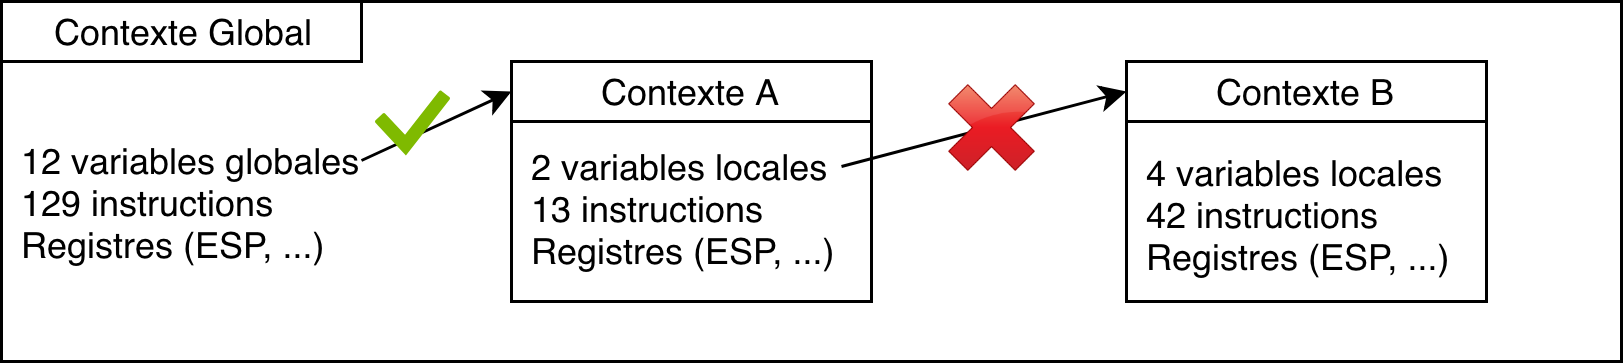

The diagram above was exported from draw.io. Its source (the exported page's mxGraphModel, read from the mxfile embedded in the PNG):
<mxGraphModel dx="738" dy="505" grid="1" gridSize="10" guides="1" tooltips="1" connect="1" arrows="1" fold="1" page="1" pageScale="1" pageWidth="827" pageHeight="1169" math="0" shadow="0">
  <root>
    <mxCell id="0" />
    <mxCell id="1" parent="0" />
    <mxCell id="yjf1nJCclEHqCclhS205-9" value="" style="rounded=0;whiteSpace=wrap;html=1;strokeColor=#000000;align=left;" vertex="1" parent="1">
      <mxGeometry x="130" y="110" width="540" height="120" as="geometry" />
    </mxCell>
    <mxCell id="yjf1nJCclEHqCclhS205-4" value="" style="group" vertex="1" connectable="0" parent="1">
      <mxGeometry x="300" y="130" width="120" height="80" as="geometry" />
    </mxCell>
    <mxCell id="yjf1nJCclEHqCclhS205-1" value="" style="rounded=0;whiteSpace=wrap;html=1;" vertex="1" parent="yjf1nJCclEHqCclhS205-4">
      <mxGeometry width="120" height="80" as="geometry" />
    </mxCell>
    <mxCell id="yjf1nJCclEHqCclhS205-2" value="Contexte A" style="text;html=1;strokeColor=#000000;fillColor=none;align=center;verticalAlign=middle;whiteSpace=wrap;rounded=0;" vertex="1" parent="yjf1nJCclEHqCclhS205-4">
      <mxGeometry width="120" height="20" as="geometry" />
    </mxCell>
    <mxCell id="yjf1nJCclEHqCclhS205-3" value="2 variables locales&lt;br&gt;13 instructions&lt;br&gt;Registres (ESP, ...)&lt;br&gt;" style="text;html=1;strokeColor=none;fillColor=none;align=left;verticalAlign=top;whiteSpace=wrap;rounded=0;" vertex="1" parent="yjf1nJCclEHqCclhS205-4">
      <mxGeometry x="5" y="22" width="105" height="50" as="geometry" />
    </mxCell>
    <mxCell id="yjf1nJCclEHqCclhS205-5" value="" style="group" vertex="1" connectable="0" parent="1">
      <mxGeometry x="505" y="130" width="120" height="80" as="geometry" />
    </mxCell>
    <mxCell id="yjf1nJCclEHqCclhS205-6" value="" style="rounded=0;whiteSpace=wrap;html=1;" vertex="1" parent="yjf1nJCclEHqCclhS205-5">
      <mxGeometry width="120" height="80" as="geometry" />
    </mxCell>
    <mxCell id="yjf1nJCclEHqCclhS205-7" value="Contexte B" style="text;html=1;strokeColor=#000000;fillColor=none;align=center;verticalAlign=middle;whiteSpace=wrap;rounded=0;" vertex="1" parent="yjf1nJCclEHqCclhS205-5">
      <mxGeometry width="120" height="20" as="geometry" />
    </mxCell>
    <mxCell id="yjf1nJCclEHqCclhS205-8" value="4 variables locales&lt;br&gt;42 instructions&lt;br&gt;Registres (ESP, ...)&lt;br&gt;" style="text;html=1;strokeColor=none;fillColor=none;align=left;verticalAlign=top;whiteSpace=wrap;rounded=0;" vertex="1" parent="yjf1nJCclEHqCclhS205-5">
      <mxGeometry x="5" y="24" width="110" height="50" as="geometry" />
    </mxCell>
    <mxCell id="yjf1nJCclEHqCclhS205-14" value="Contexte Global" style="text;html=1;strokeColor=#000000;fillColor=none;align=center;verticalAlign=middle;whiteSpace=wrap;rounded=0;" vertex="1" parent="1">
      <mxGeometry x="130" y="110" width="120" height="20" as="geometry" />
    </mxCell>
    <mxCell id="yjf1nJCclEHqCclhS205-15" value="12 variables globales&lt;br&gt;129 instructions&lt;br&gt;Registres (ESP, ...)&lt;br&gt;" style="text;html=1;strokeColor=none;fillColor=none;align=left;verticalAlign=top;whiteSpace=wrap;rounded=0;" vertex="1" parent="1">
      <mxGeometry x="135" y="150" width="115" height="50" as="geometry" />
    </mxCell>
    <mxCell id="yjf1nJCclEHqCclhS205-16" value="" style="endArrow=classic;html=1;entryX=0;entryY=0.5;entryDx=0;entryDy=0;exitX=1;exitY=0.25;exitDx=0;exitDy=0;" edge="1" parent="1" source="yjf1nJCclEHqCclhS205-3" target="yjf1nJCclEHqCclhS205-7">
      <mxGeometry width="50" height="50" relative="1" as="geometry">
        <mxPoint x="420" y="240" as="sourcePoint" />
        <mxPoint x="470" y="190" as="targetPoint" />
      </mxGeometry>
    </mxCell>
    <mxCell id="yjf1nJCclEHqCclhS205-17" value="" style="endArrow=classic;html=1;entryX=0;entryY=0.5;entryDx=0;entryDy=0;exitX=1;exitY=0.25;exitDx=0;exitDy=0;" edge="1" parent="1" source="yjf1nJCclEHqCclhS205-15" target="yjf1nJCclEHqCclhS205-2">
      <mxGeometry width="50" height="50" relative="1" as="geometry">
        <mxPoint x="425" y="183" as="sourcePoint" />
        <mxPoint x="518" y="169" as="targetPoint" />
      </mxGeometry>
    </mxCell>
    <mxCell id="yjf1nJCclEHqCclhS205-18" value="" style="shape=image;html=1;verticalAlign=top;verticalLabelPosition=bottom;labelBackgroundColor=#ffffff;imageAspect=0;aspect=fixed;image=https://cdn4.iconfinder.com/data/icons/icocentre-free-icons/114/f-cross_256-128.png;strokeColor=#000000;align=left;" vertex="1" parent="1">
      <mxGeometry x="446" y="138" width="29" height="29" as="geometry" />
    </mxCell>
    <mxCell id="yjf1nJCclEHqCclhS205-20" value="" style="aspect=fixed;html=1;perimeter=none;align=center;shadow=0;dashed=0;image;fontSize=12;image=img/lib/mscae/Check.svg;strokeColor=#000000;" vertex="1" parent="1">
      <mxGeometry x="255" y="140" width="25" height="22" as="geometry" />
    </mxCell>
  </root>
</mxGraphModel>